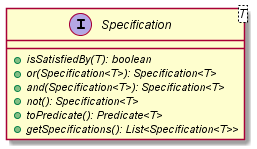

The diagram above was rendered by PlantUML. Its source (embedded in the PNG):
@startuml

    interface Specification<T> {
        {abstract} +isSatisfiedBy(T): boolean
        {abstract} +or(Specification<T>): Specification<T>
        {abstract} +and(Specification<T>): Specification<T>
        {abstract} +not(): Specification<T>
        {abstract} +toPredicate(): Predicate<T>
        {abstract} +getSpecifications(): List<Specification<T>>
    }

@enduml